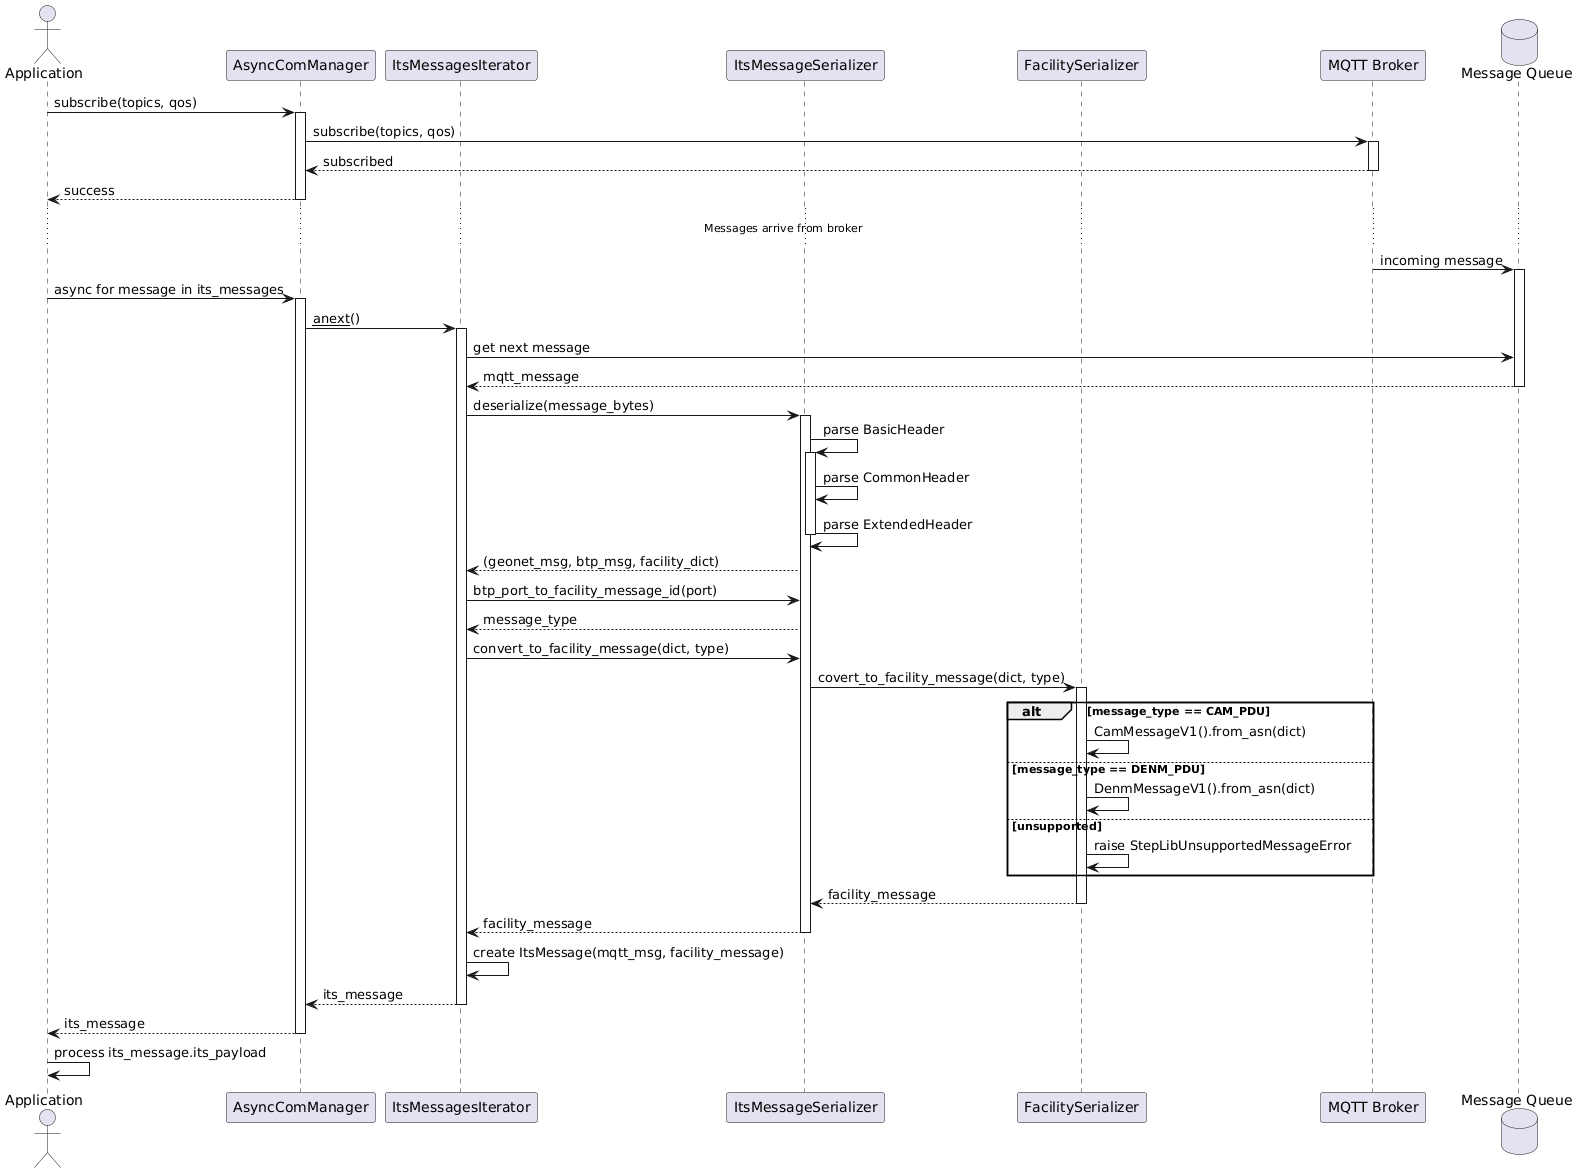

The diagram above was rendered by PlantUML. Its source (embedded in the PNG):
@startuml

actor "Application" as App
participant "AsyncComManager" as ACM
participant "ItsMessagesIterator" as Iterator
participant "ItsMessageSerializer" as Serializer
participant "FacilitySerializer" as FacSer
participant "MQTT Broker" as Broker
database "Message Queue" as Queue

App -> ACM: subscribe(topics, qos)
activate ACM
ACM -> Broker: subscribe(topics, qos)
activate Broker
Broker --> ACM: subscribed
deactivate Broker
ACM --> App: success
deactivate ACM

... Messages arrive from broker ...

Broker -> Queue: incoming message
activate Queue

App -> ACM: async for message in its_messages
activate ACM
ACM -> Iterator: __anext__()
activate Iterator

Iterator -> Queue: get next message
Queue --> Iterator: mqtt_message
deactivate Queue

Iterator -> Serializer: deserialize(message_bytes)
activate Serializer

Serializer -> Serializer: parse BasicHeader
activate Serializer
Serializer -> Serializer: parse CommonHeader
Serializer -> Serializer: parse ExtendedHeader
deactivate Serializer
Serializer --> Iterator: (geonet_msg, btp_msg, facility_dict)

Iterator -> Serializer: btp_port_to_facility_message_id(port)
Serializer --> Iterator: message_type

Iterator -> Serializer: convert_to_facility_message(dict, type)
Serializer -> FacSer: covert_to_facility_message(dict, type)
activate FacSer

alt message_type == CAM_PDU
    FacSer -> FacSer: CamMessageV1().from_asn(dict)
else message_type == DENM_PDU
    FacSer -> FacSer: DenmMessageV1().from_asn(dict)
else unsupported
    FacSer -> FacSer: raise StepLibUnsupportedMessageError
end

FacSer --> Serializer: facility_message
deactivate FacSer
Serializer --> Iterator: facility_message
deactivate Serializer

Iterator -> Iterator: create ItsMessage(mqtt_msg, facility_message)
Iterator --> ACM: its_message
deactivate Iterator

ACM --> App: its_message
deactivate ACM

App -> App: process its_message.its_payload
@enduml